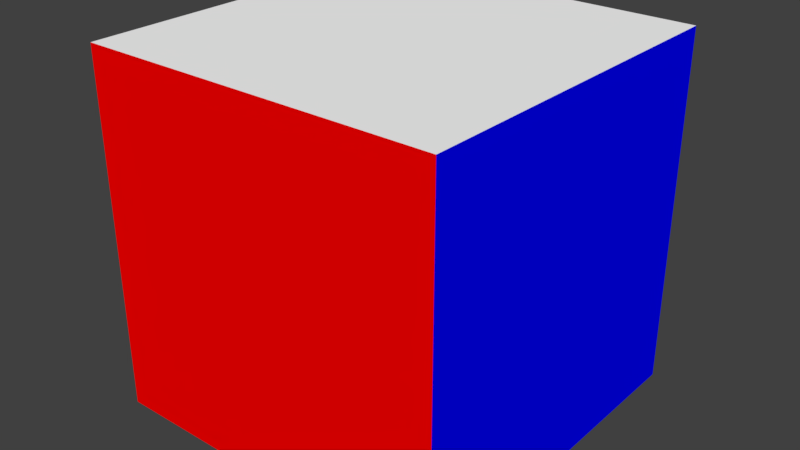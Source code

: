 # Source: avatar.blend  (saved by Blender 2.77.0; exported with 4.5.12 LTS)
import bpy
from mathutils import Matrix  # noqa: F401  (used for matrix-valued properties, if any)

bpy.ops.wm.read_factory_settings(use_empty=True)
scene = bpy.context.scene
scene.name = 'Scene'

# ---- collections
col_collection_1 = bpy.data.collections.new('Collection 1'); scene.collection.children.link(col_collection_1)

# ---- materials (node trees are filled in below, after node groups)
mat_avatar_white = bpy.data.materials.new('avatar.white')
mat_avatar_white.alpha_threshold = 0.0
mat_avatar_white.use_transparent_shadow = False
mat_avatar_white.diffuse_color = (1.0, 1.0, 1.0, 1.0)
mat_avatar_white.roughness = 0.5
mat_avatar_white.specular_intensity = 0.0
mat_avatar_white.line_color = (0.0, 0.0, 0.0, 1.0)
mat_avatar_red = bpy.data.materials.new('avatar.red')
mat_avatar_red.alpha_threshold = 0.0
mat_avatar_red.use_transparent_shadow = False
mat_avatar_red.diffuse_color = (1.0, 0.0, 0.0, 1.0)
mat_avatar_red.roughness = 0.5
mat_avatar_red.specular_intensity = 0.0
mat_avatar_blue = bpy.data.materials.new('avatar.blue')
mat_avatar_blue.alpha_threshold = 0.0
mat_avatar_blue.use_transparent_shadow = False
mat_avatar_blue.diffuse_color = (0.0, 0.0, 1.0, 1.0)
mat_avatar_blue.roughness = 0.5
mat_avatar_blue.specular_intensity = 0.0
mat_avatar_green = bpy.data.materials.new('avatar.green')
mat_avatar_green.alpha_threshold = 0.0
mat_avatar_green.use_transparent_shadow = False
mat_avatar_green.diffuse_color = (0.0, 1.0, 0.0, 1.0)
mat_avatar_green.roughness = 0.5
mat_avatar_green.specular_intensity = 0.0
mat_avatar_orange = bpy.data.materials.new('avatar.orange')
mat_avatar_orange.alpha_threshold = 0.0
mat_avatar_orange.use_transparent_shadow = False
mat_avatar_orange.diffuse_color = (1.0, 0.5, 0.0, 1.0)
mat_avatar_orange.roughness = 0.5
mat_avatar_orange.specular_intensity = 0.0
mat_avatar_yellow = bpy.data.materials.new('avatar.yellow')
mat_avatar_yellow.alpha_threshold = 0.0
mat_avatar_yellow.use_transparent_shadow = False
mat_avatar_yellow.diffuse_color = (1.0, 1.0, 0.0, 1.0)
mat_avatar_yellow.roughness = 0.5
mat_avatar_yellow.specular_intensity = 0.0

# ---- material node trees

# ---- world
world_world = bpy.data.worlds.new('World'); scene.world = world_world
world_world.color = (0.05088, 0.05088, 0.05088)
world_world.use_sun_shadow = False
world_world.sun_shadow_jitter_overblur = 0.0
world_world.cycles.sampling_method = 'MANUAL'

# ---- meshes
me_avatar = bpy.data.meshes.new('Avatar')
me_avatar.from_pydata([(1.0, 1.0, -1.0), (1.0, -1.0, -1.0), (-1.0, -1.0, -1.0), (-1.0, 1.0, -1.0), (1.0, 1.0, 1.0), (1.0, -1.0, 1.0), (-1.0, -1.0, 1.0), (-1.0, 1.0, 1.0)], [], [(0, 1, 2, 3), (4, 7, 6, 5), (0, 4, 5, 1), (1, 5, 6, 2), (2, 6, 7, 3), (4, 0, 3, 7)])
me_avatar.polygons.foreach_set('material_index', [5, 0, 1, 3, 4, 2])
me_avatar.materials.append(mat_avatar_white)
me_avatar.materials.append(mat_avatar_red)
me_avatar.materials.append(mat_avatar_blue)
me_avatar.materials.append(mat_avatar_green)
me_avatar.materials.append(mat_avatar_orange)
me_avatar.materials.append(mat_avatar_yellow)
me_avatar.use_remesh_preserve_volume = False
me_avatar.use_remesh_preserve_attributes = False
me_avatar.use_mirror_vertex_groups = False
me_avatar.update()

# ---- objects
ob_avatar = bpy.data.objects.new('Avatar_', me_avatar)

# ---- transforms, parenting, visibility, modifiers, constraints
ob_avatar.location = (0.0, 0.0, 0.0)
ob_avatar.rotation_euler = (0.0, -0.0, -1.571)
ob_avatar.lock_rotations_4d = False
ob_avatar.empty_display_type = 'ARROWS'
ob_avatar.lineart.crease_threshold = 0.0

# ---- collection membership
col_collection_1.objects.link(ob_avatar)

# ---- scene / render settings (as saved in the file)
scene.frame_start = 1; scene.frame_end = 250; scene.frame_set(1)
scene.render.engine = 'BLENDER_EEVEE_NEXT'
scene.render.resolution_percentage = 50
scene.render.dither_intensity = 0.0
scene.cycles.use_denoising = False
scene.cycles.samples = 128
scene.cycles.sampling_pattern = 'TABULATED_SOBOL'
scene.cycles.light_sampling_threshold = 0.0
scene.cycles.use_adaptive_sampling = False
scene.cycles.use_light_tree = False
scene.cycles.blur_glossy = 0.0
scene.cycles.sample_clamp_indirect = 0.0
scene.view_settings.view_transform = 'Standard'
bpy.context.view_layer.update()

# ---- added for rendering (the .blend has no active camera and no usable light): camera, sun
cam_auto = bpy.data.cameras.new('AutoCamera')
cam_auto.lens = 50.0
cam_auto.sensor_width = 36.0
cam_auto.clip_end = 1000.0
ob_auto_camera = bpy.data.objects.new('AutoCamera', cam_auto)
scene.collection.objects.link(ob_auto_camera)
ob_auto_camera.location = (3.20507, -3.84609, 2.56406)
ob_auto_camera.rotation_euler = (1.09748, -7.21219e-08, 0.694738)
scene.camera = ob_auto_camera
light_auto_sun = bpy.data.lights.new('AutoSun', 'SUN')
light_auto_sun.energy = 3.0
light_auto_sun.angle = 0.0523599
ob_auto_sun = bpy.data.objects.new('AutoSun', light_auto_sun)
scene.collection.objects.link(ob_auto_sun)
ob_auto_sun.rotation_euler = (0.872665, 0.174533, 0.523599)
bpy.context.view_layer.update()

